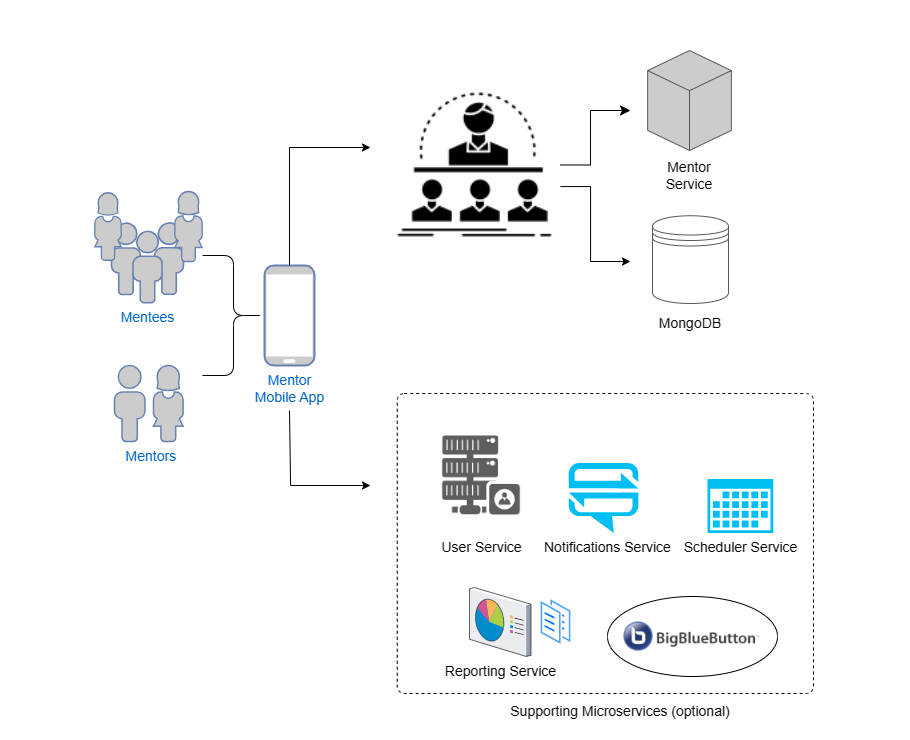

The diagram above was exported from draw.io. Its source (the exported page's mxGraphModel, read from the mxfile embedded in the PNG):
<mxGraphModel dx="2159" dy="581" grid="1" gridSize="10" guides="1" tooltips="1" connect="1" arrows="1" fold="1" page="1" pageScale="1" pageWidth="1100" pageHeight="850" math="0" shadow="0">
  <root>
    <mxCell id="0" />
    <mxCell id="1" parent="0" />
    <mxCell id="2" value="" style="rounded=0;whiteSpace=wrap;html=1;strokeColor=none;" vertex="1" parent="1">
      <mxGeometry x="-20" y="100" width="910" height="740" as="geometry" />
    </mxCell>
    <mxCell id="3" value="" style="rounded=1;whiteSpace=wrap;html=1;absoluteArcSize=1;arcSize=14;strokeWidth=1;dashed=1;fillColor=none;fontSize=14;" vertex="1" parent="1">
      <mxGeometry x="376.75" y="493" width="416.25" height="300" as="geometry" />
    </mxCell>
    <mxCell id="4" value="&lt;font style=&quot;font-size: 14px;&quot;&gt;Mentees&lt;/font&gt;" style="fontColor=#0066CC;verticalAlign=top;verticalLabelPosition=bottom;labelPosition=center;align=center;html=1;outlineConnect=0;fillColor=#CCCCCC;strokeColor=#6881B3;gradientColor=none;gradientDirection=north;strokeWidth=2;shape=mxgraph.networks.users;fontSize=14;" vertex="1" parent="1">
      <mxGeometry x="91" y="322.25" width="72" height="80" as="geometry" />
    </mxCell>
    <mxCell id="5" value="" style="fontColor=#0066CC;verticalAlign=top;verticalLabelPosition=bottom;labelPosition=center;align=center;html=1;outlineConnect=0;fillColor=#CCCCCC;strokeColor=#6881B3;gradientColor=none;gradientDirection=north;strokeWidth=2;shape=mxgraph.networks.user_female;fontSize=14;" vertex="1" parent="1">
      <mxGeometry x="132.6" y="465" width="30.4" height="76" as="geometry" />
    </mxCell>
    <mxCell id="6" value="" style="fontColor=#0066CC;verticalAlign=top;verticalLabelPosition=bottom;labelPosition=center;align=center;html=1;outlineConnect=0;fillColor=#CCCCCC;strokeColor=#6881B3;gradientColor=none;gradientDirection=north;strokeWidth=2;shape=mxgraph.networks.user_female;fontSize=14;" vertex="1" parent="1">
      <mxGeometry x="74" y="292.25" width="27" height="67.5" as="geometry" />
    </mxCell>
    <mxCell id="7" value="" style="fontColor=#0066CC;verticalAlign=top;verticalLabelPosition=bottom;labelPosition=center;align=center;html=1;outlineConnect=0;fillColor=#CCCCCC;strokeColor=#6881B3;gradientColor=none;gradientDirection=north;strokeWidth=2;shape=mxgraph.networks.user_female;fontSize=14;" vertex="1" parent="1">
      <mxGeometry x="154" y="291" width="28" height="70" as="geometry" />
    </mxCell>
    <mxCell id="8" value="&lt;font style=&quot;font-size: 14px;&quot;&gt;&amp;nbsp; &amp;nbsp; &amp;nbsp; &amp;nbsp; &amp;nbsp; &amp;nbsp;Mentors&lt;/font&gt;" style="fontColor=#0066CC;verticalAlign=top;verticalLabelPosition=bottom;labelPosition=center;align=center;html=1;outlineConnect=0;fillColor=#CCCCCC;strokeColor=#6881B3;gradientColor=none;gradientDirection=north;strokeWidth=2;shape=mxgraph.networks.user_male;fontSize=14;" vertex="1" parent="1">
      <mxGeometry x="94" y="465" width="30.4" height="76" as="geometry" />
    </mxCell>
    <mxCell id="9" value="Mentor&lt;br style=&quot;font-size: 14px;&quot;&gt;Mobile App" style="fontColor=#0066CC;verticalAlign=top;verticalLabelPosition=bottom;labelPosition=center;align=center;html=1;outlineConnect=0;fillColor=#CCCCCC;strokeColor=#6881B3;gradientColor=none;gradientDirection=north;strokeWidth=2;shape=mxgraph.networks.mobile;fontSize=14;" vertex="1" parent="1">
      <mxGeometry x="244" y="365" width="50" height="100" as="geometry" />
    </mxCell>
    <mxCell id="10" value="&lt;font style=&quot;font-size: 14px;&quot;&gt;User Service&lt;/font&gt;" style="shape=image;html=1;verticalAlign=top;verticalLabelPosition=bottom;labelBackgroundColor=#ffffff;imageAspect=0;aspect=fixed;image=https://cdn1.iconfinder.com/data/icons/database-management-2/100/-_database_hosting_network_server-13-128.png;imageBackground=none;sketch=0;fontSize=14;" vertex="1" parent="1">
      <mxGeometry x="404" y="518" width="114" height="114" as="geometry" />
    </mxCell>
    <mxCell id="11" value="&amp;nbsp; Notifications Service" style="verticalLabelPosition=bottom;html=1;verticalAlign=top;align=center;strokeColor=none;fillColor=#00BEF2;shape=mxgraph.azure.notification_hub;pointerEvents=1;fontSize=14;" vertex="1" parent="1">
      <mxGeometry x="548" y="562.4200000000001" width="70" height="70" as="geometry" />
    </mxCell>
    <mxCell id="12" value="" style="shape=image;html=1;verticalAlign=top;verticalLabelPosition=bottom;labelBackgroundColor=#ffffff;imageAspect=0;aspect=fixed;image=https://cdn3.iconfinder.com/data/icons/competitive-strategy-and-corporate-training/512/716_Business_coach_course_instructor_mentor-128.png;imageBackground=none;fontSize=14;" vertex="1" parent="1">
      <mxGeometry x="369" y="179" width="171" height="171" as="geometry" />
    </mxCell>
    <mxCell id="13" value="" style="aspect=fixed;perimeter=ellipsePerimeter;html=1;align=center;shadow=0;dashed=0;spacingTop=3;image;image=img/lib/active_directory/documents.svg;fontSize=14;" vertex="1" parent="1">
      <mxGeometry x="519" y="696.5" width="33" height="50" as="geometry" />
    </mxCell>
    <mxCell id="14" value="Reporting Service" style="verticalLabelPosition=bottom;sketch=0;aspect=fixed;html=1;verticalAlign=top;strokeColor=none;align=center;outlineConnect=0;shape=mxgraph.citrix.reporting;fontSize=14;" vertex="1" parent="1">
      <mxGeometry x="449" y="687" width="61.5" height="69" as="geometry" />
    </mxCell>
    <mxCell id="15" value="" style="edgeStyle=segmentEdgeStyle;endArrow=classic;html=1;rounded=0;fontSize=14;" edge="1" parent="1">
      <mxGeometry width="50" height="50" relative="1" as="geometry">
        <mxPoint x="269" y="510" as="sourcePoint" />
        <mxPoint x="350" y="585" as="targetPoint" />
        <Array as="points">
          <mxPoint x="270" y="510" />
          <mxPoint x="270" y="585" />
        </Array>
      </mxGeometry>
    </mxCell>
    <mxCell id="16" value="" style="ellipse;whiteSpace=wrap;html=1;labelBackgroundColor=#3333FF;sketch=0;fillColor=default;fontSize=14;" vertex="1" parent="1">
      <mxGeometry x="587" y="696" width="170" height="80" as="geometry" />
    </mxCell>
    <mxCell id="17" value="" style="shape=image;verticalLabelPosition=bottom;labelBackgroundColor=default;verticalAlign=top;aspect=fixed;imageAspect=0;image=data:image/png,(base64 omitted: 7580 chars);fontSize=14;" vertex="1" parent="1">
      <mxGeometry x="603" y="721" width="136.29" height="30" as="geometry" />
    </mxCell>
    <mxCell id="18" value="" style="shape=curlyBracket;whiteSpace=wrap;html=1;rounded=1;flipH=1;labelBackgroundColor=#3333FF;sketch=0;fillColor=default;fontSize=14;" vertex="1" parent="1">
      <mxGeometry x="182" y="355" width="62" height="120" as="geometry" />
    </mxCell>
    <mxCell id="19" value="Scheduler Service" style="sketch=0;aspect=fixed;pointerEvents=1;shadow=0;dashed=0;html=1;strokeColor=none;labelPosition=center;verticalLabelPosition=bottom;verticalAlign=top;align=center;fillColor=#00BEF2;shape=mxgraph.mscae.enterprise.calendar;fontSize=14;" vertex="1" parent="1">
      <mxGeometry x="687" y="578.5" width="65.75" height="53.92" as="geometry" />
    </mxCell>
    <mxCell id="20" value="" style="edgeStyle=segmentEdgeStyle;endArrow=classic;html=1;rounded=0;exitX=0.5;exitY=0;exitDx=0;exitDy=0;exitPerimeter=0;fontSize=14;" edge="1" source="9" parent="1">
      <mxGeometry width="50" height="50" relative="1" as="geometry">
        <mxPoint x="309" y="322.1899999999999" as="sourcePoint" />
        <mxPoint x="350" y="247" as="targetPoint" />
        <Array as="points">
          <mxPoint x="269" y="247" />
        </Array>
      </mxGeometry>
    </mxCell>
    <mxCell id="21" value="" style="edgeStyle=elbowEdgeStyle;elbow=horizontal;endArrow=classic;html=1;curved=0;rounded=0;endSize=8;startSize=8;exitX=1;exitY=0.5;exitDx=0;exitDy=0;fontSize=14;" edge="1" source="12" parent="1">
      <mxGeometry width="50" height="50" relative="1" as="geometry">
        <mxPoint x="578.9999999999998" y="254.4999999999999" as="sourcePoint" />
        <mxPoint x="610" y="210" as="targetPoint" />
        <Array as="points">
          <mxPoint x="570" y="230" />
        </Array>
      </mxGeometry>
    </mxCell>
    <mxCell id="22" value="" style="edgeStyle=segmentEdgeStyle;endArrow=classic;html=1;rounded=0;fontSize=14;" edge="1" source="12" parent="1">
      <mxGeometry width="50" height="50" relative="1" as="geometry">
        <mxPoint x="569.25" y="285.94" as="sourcePoint" />
        <mxPoint x="610" y="361" as="targetPoint" />
        <Array as="points">
          <mxPoint x="570" y="286" />
          <mxPoint x="570" y="361" />
        </Array>
      </mxGeometry>
    </mxCell>
    <mxCell id="23" value="&lt;br style=&quot;font-size: 14px;&quot;&gt;&lt;br style=&quot;font-size: 14px;&quot;&gt;&lt;br style=&quot;font-size: 14px;&quot;&gt;&lt;br style=&quot;font-size: 14px;&quot;&gt;&lt;br style=&quot;font-size: 14px;&quot;&gt;&lt;br style=&quot;font-size: 14px;&quot;&gt;&lt;br style=&quot;font-size: 14px;&quot;&gt;&lt;br style=&quot;font-size: 14px;&quot;&gt;&lt;br style=&quot;font-size: 14px;&quot;&gt;Mentor Service" style="html=1;whiteSpace=wrap;shape=isoCube2;backgroundOutline=1;isoAngle=15;fillColor=#cccccc;strokeWidth=1;strokeColor=#575757;fontSize=14;" vertex="1" parent="1">
      <mxGeometry x="627.15" y="150" width="83.7" height="100" as="geometry" />
    </mxCell>
    <mxCell id="24" value="&lt;br style=&quot;font-size: 14px;&quot;&gt;&lt;br style=&quot;font-size: 14px;&quot;&gt;&lt;br style=&quot;font-size: 14px;&quot;&gt;&lt;br style=&quot;font-size: 14px;&quot;&gt;&lt;br style=&quot;font-size: 14px;&quot;&gt;&lt;br style=&quot;font-size: 14px;&quot;&gt;MongoDB" style="shape=datastore;whiteSpace=wrap;html=1;strokeColor=#575757;fontSize=14;" vertex="1" parent="1">
      <mxGeometry x="632" y="315.25" width="76" height="87.75" as="geometry" />
    </mxCell>
    <mxCell id="25" value="&lt;span style=&quot;font-size: 14px;&quot;&gt;Supporting Microservices (optional)&lt;/span&gt;" style="text;html=1;strokeColor=none;fillColor=none;align=center;verticalAlign=middle;whiteSpace=wrap;rounded=0;" vertex="1" parent="1">
      <mxGeometry x="480" y="796" width="240" height="30" as="geometry" />
    </mxCell>
  </root>
</mxGraphModel>